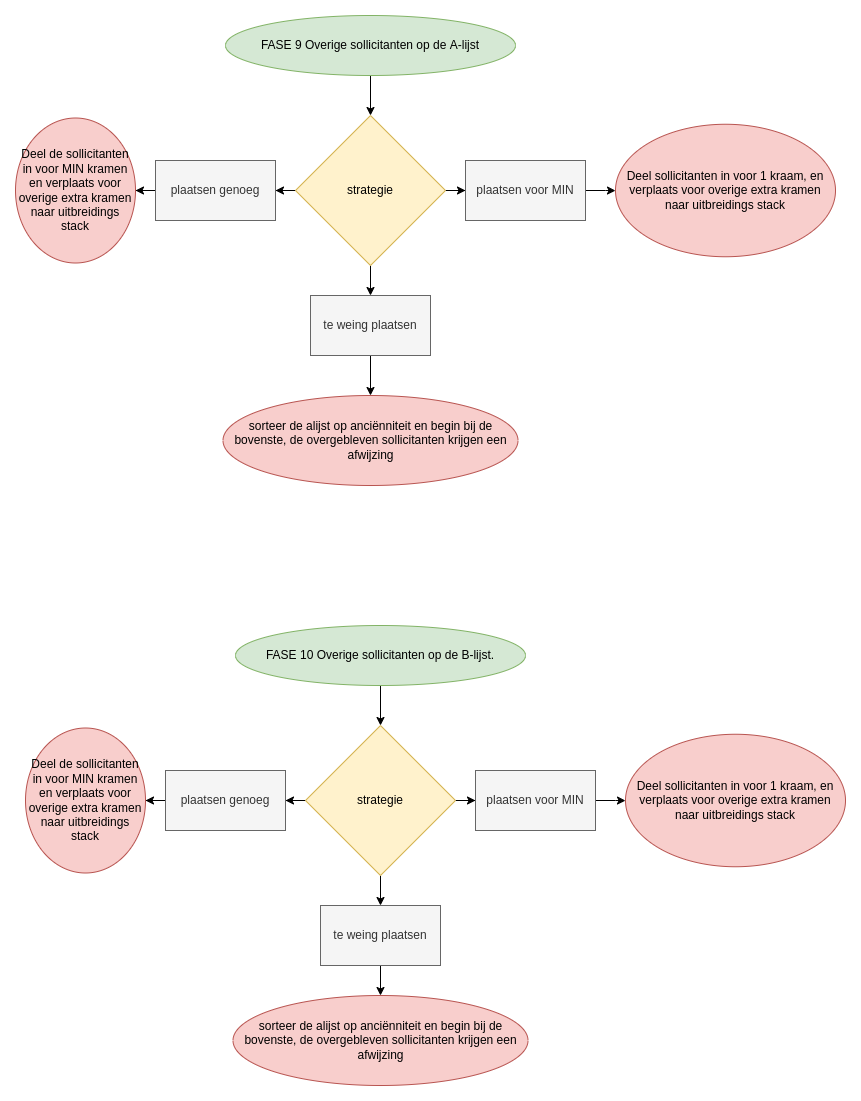

The diagram above was exported from draw.io. Its source (the exported page's mxGraphModel, read from the mxfile embedded in the PNG):
<mxGraphModel dx="1422" dy="905" grid="1" gridSize="10" guides="1" tooltips="1" connect="1" arrows="1" fold="1" page="1" pageScale="1" pageWidth="850" pageHeight="1100" math="0" shadow="0">
  <root>
    <mxCell id="0" />
    <mxCell id="1" parent="0" />
    <mxCell id="1AGJ1-IeQ3G_iuY8s9Mn-3" style="edgeStyle=orthogonalEdgeStyle;rounded=0;orthogonalLoop=1;jettySize=auto;html=1;" parent="1" source="1AGJ1-IeQ3G_iuY8s9Mn-1" target="1AGJ1-IeQ3G_iuY8s9Mn-2" edge="1">
      <mxGeometry relative="1" as="geometry" />
    </mxCell>
    <mxCell id="1AGJ1-IeQ3G_iuY8s9Mn-1" value="FASE 9 Overige sollicitanten op de A-lijst" style="ellipse;whiteSpace=wrap;html=1;fillColor=#d5e8d4;strokeColor=#82b366;" parent="1" vertex="1">
      <mxGeometry x="220" y="10" width="290" height="60" as="geometry" />
    </mxCell>
    <mxCell id="1AGJ1-IeQ3G_iuY8s9Mn-7" style="edgeStyle=orthogonalEdgeStyle;rounded=0;orthogonalLoop=1;jettySize=auto;html=1;" parent="1" source="1AGJ1-IeQ3G_iuY8s9Mn-2" target="1AGJ1-IeQ3G_iuY8s9Mn-5" edge="1">
      <mxGeometry relative="1" as="geometry" />
    </mxCell>
    <mxCell id="1AGJ1-IeQ3G_iuY8s9Mn-9" value="" style="edgeStyle=orthogonalEdgeStyle;rounded=0;orthogonalLoop=1;jettySize=auto;html=1;" parent="1" source="1AGJ1-IeQ3G_iuY8s9Mn-2" target="1AGJ1-IeQ3G_iuY8s9Mn-8" edge="1">
      <mxGeometry relative="1" as="geometry" />
    </mxCell>
    <mxCell id="1AGJ1-IeQ3G_iuY8s9Mn-11" value="" style="edgeStyle=orthogonalEdgeStyle;rounded=0;orthogonalLoop=1;jettySize=auto;html=1;" parent="1" source="1AGJ1-IeQ3G_iuY8s9Mn-2" target="1AGJ1-IeQ3G_iuY8s9Mn-10" edge="1">
      <mxGeometry relative="1" as="geometry" />
    </mxCell>
    <mxCell id="1AGJ1-IeQ3G_iuY8s9Mn-2" value="strategie" style="rhombus;whiteSpace=wrap;html=1;fillColor=#fff2cc;strokeColor=#d6b656;" parent="1" vertex="1">
      <mxGeometry x="290" y="110" width="150" height="150" as="geometry" />
    </mxCell>
    <mxCell id="mt3nEo4XX9i7MKaFJ43V-1" style="edgeStyle=orthogonalEdgeStyle;rounded=0;orthogonalLoop=1;jettySize=auto;html=1;exitX=0;exitY=0.5;exitDx=0;exitDy=0;" parent="1" source="1AGJ1-IeQ3G_iuY8s9Mn-5" target="1AGJ1-IeQ3G_iuY8s9Mn-14" edge="1">
      <mxGeometry relative="1" as="geometry" />
    </mxCell>
    <mxCell id="1AGJ1-IeQ3G_iuY8s9Mn-5" value="plaatsen genoeg" style="rounded=0;whiteSpace=wrap;html=1;fillColor=#f5f5f5;fontColor=#333333;strokeColor=#666666;" parent="1" vertex="1">
      <mxGeometry x="150" y="155" width="120" height="60" as="geometry" />
    </mxCell>
    <mxCell id="1AGJ1-IeQ3G_iuY8s9Mn-16" style="edgeStyle=orthogonalEdgeStyle;rounded=0;orthogonalLoop=1;jettySize=auto;html=1;fontSize=12;" parent="1" source="1AGJ1-IeQ3G_iuY8s9Mn-8" target="1AGJ1-IeQ3G_iuY8s9Mn-13" edge="1">
      <mxGeometry relative="1" as="geometry" />
    </mxCell>
    <mxCell id="1AGJ1-IeQ3G_iuY8s9Mn-8" value="plaatsen voor MIN" style="whiteSpace=wrap;html=1;fillColor=#f5f5f5;fontColor=#333333;strokeColor=#666666;" parent="1" vertex="1">
      <mxGeometry x="460" y="155" width="120" height="60" as="geometry" />
    </mxCell>
    <mxCell id="1AGJ1-IeQ3G_iuY8s9Mn-15" style="edgeStyle=orthogonalEdgeStyle;rounded=0;orthogonalLoop=1;jettySize=auto;html=1;entryX=0.5;entryY=0;entryDx=0;entryDy=0;fontSize=12;" parent="1" source="1AGJ1-IeQ3G_iuY8s9Mn-10" target="1AGJ1-IeQ3G_iuY8s9Mn-12" edge="1">
      <mxGeometry relative="1" as="geometry" />
    </mxCell>
    <mxCell id="1AGJ1-IeQ3G_iuY8s9Mn-10" value="te weing plaatsen" style="whiteSpace=wrap;html=1;fillColor=#f5f5f5;fontColor=#333333;strokeColor=#666666;" parent="1" vertex="1">
      <mxGeometry x="305" y="290" width="120" height="60" as="geometry" />
    </mxCell>
    <mxCell id="1AGJ1-IeQ3G_iuY8s9Mn-12" value="sorteer de alijst op anciënniteit en begin bij de bovenste, de overgebleven sollicitanten krijgen een afwijzing" style="ellipse;whiteSpace=wrap;html=0;fillColor=#f8cecc;strokeColor=#b85450;" parent="1" vertex="1">
      <mxGeometry x="217.5" y="390" width="295" height="90" as="geometry" />
    </mxCell>
    <mxCell id="1AGJ1-IeQ3G_iuY8s9Mn-13" value="Deel sollicitanten in voor 1 kraam, en verplaats voor overige extra kramen naar uitbreidings stack" style="ellipse;whiteSpace=wrap;html=1;fillColor=#f8cecc;strokeColor=#b85450;" parent="1" vertex="1">
      <mxGeometry x="610" y="118.75" width="220" height="132.5" as="geometry" />
    </mxCell>
    <mxCell id="1AGJ1-IeQ3G_iuY8s9Mn-14" value="Deel de sollicitanten in voor MIN kramen en verplaats voor overige extra kramen naar uitbreidings stack" style="ellipse;whiteSpace=wrap;html=1;fillColor=#f8cecc;strokeColor=#b85450;" parent="1" vertex="1">
      <mxGeometry x="10" y="112.5" width="120" height="145" as="geometry" />
    </mxCell>
    <mxCell id="mt3nEo4XX9i7MKaFJ43V-2" style="edgeStyle=orthogonalEdgeStyle;rounded=0;orthogonalLoop=1;jettySize=auto;html=1;" parent="1" source="mt3nEo4XX9i7MKaFJ43V-3" target="mt3nEo4XX9i7MKaFJ43V-7" edge="1">
      <mxGeometry relative="1" as="geometry" />
    </mxCell>
    <mxCell id="mt3nEo4XX9i7MKaFJ43V-3" value="FASE 10 Overige sollicitanten op de B-lijst." style="ellipse;whiteSpace=wrap;html=1;fillColor=#d5e8d4;strokeColor=#82b366;" parent="1" vertex="1">
      <mxGeometry x="230" y="620" width="290" height="60" as="geometry" />
    </mxCell>
    <mxCell id="mt3nEo4XX9i7MKaFJ43V-4" style="edgeStyle=orthogonalEdgeStyle;rounded=0;orthogonalLoop=1;jettySize=auto;html=1;" parent="1" source="mt3nEo4XX9i7MKaFJ43V-7" target="mt3nEo4XX9i7MKaFJ43V-9" edge="1">
      <mxGeometry relative="1" as="geometry" />
    </mxCell>
    <mxCell id="mt3nEo4XX9i7MKaFJ43V-5" value="" style="edgeStyle=orthogonalEdgeStyle;rounded=0;orthogonalLoop=1;jettySize=auto;html=1;" parent="1" source="mt3nEo4XX9i7MKaFJ43V-7" target="mt3nEo4XX9i7MKaFJ43V-11" edge="1">
      <mxGeometry relative="1" as="geometry" />
    </mxCell>
    <mxCell id="mt3nEo4XX9i7MKaFJ43V-6" value="" style="edgeStyle=orthogonalEdgeStyle;rounded=0;orthogonalLoop=1;jettySize=auto;html=1;" parent="1" source="mt3nEo4XX9i7MKaFJ43V-7" target="mt3nEo4XX9i7MKaFJ43V-13" edge="1">
      <mxGeometry relative="1" as="geometry" />
    </mxCell>
    <mxCell id="mt3nEo4XX9i7MKaFJ43V-7" value="strategie" style="rhombus;whiteSpace=wrap;html=1;fillColor=#fff2cc;strokeColor=#d6b656;" parent="1" vertex="1">
      <mxGeometry x="300" y="720" width="150" height="150" as="geometry" />
    </mxCell>
    <mxCell id="mt3nEo4XX9i7MKaFJ43V-8" style="edgeStyle=orthogonalEdgeStyle;rounded=0;orthogonalLoop=1;jettySize=auto;html=1;exitX=0;exitY=0.5;exitDx=0;exitDy=0;" parent="1" source="mt3nEo4XX9i7MKaFJ43V-9" target="mt3nEo4XX9i7MKaFJ43V-16" edge="1">
      <mxGeometry relative="1" as="geometry" />
    </mxCell>
    <mxCell id="mt3nEo4XX9i7MKaFJ43V-9" value="plaatsen genoeg" style="rounded=0;whiteSpace=wrap;html=1;fillColor=#f5f5f5;fontColor=#333333;strokeColor=#666666;" parent="1" vertex="1">
      <mxGeometry x="160" y="765" width="120" height="60" as="geometry" />
    </mxCell>
    <mxCell id="mt3nEo4XX9i7MKaFJ43V-10" style="edgeStyle=orthogonalEdgeStyle;rounded=0;orthogonalLoop=1;jettySize=auto;html=1;fontSize=12;" parent="1" source="mt3nEo4XX9i7MKaFJ43V-11" target="mt3nEo4XX9i7MKaFJ43V-15" edge="1">
      <mxGeometry relative="1" as="geometry" />
    </mxCell>
    <mxCell id="mt3nEo4XX9i7MKaFJ43V-11" value="plaatsen voor MIN" style="whiteSpace=wrap;html=1;fillColor=#f5f5f5;fontColor=#333333;strokeColor=#666666;" parent="1" vertex="1">
      <mxGeometry x="470" y="765" width="120" height="60" as="geometry" />
    </mxCell>
    <mxCell id="mt3nEo4XX9i7MKaFJ43V-12" style="edgeStyle=orthogonalEdgeStyle;rounded=0;orthogonalLoop=1;jettySize=auto;html=1;entryX=0.5;entryY=0;entryDx=0;entryDy=0;fontSize=12;" parent="1" source="mt3nEo4XX9i7MKaFJ43V-13" target="mt3nEo4XX9i7MKaFJ43V-14" edge="1">
      <mxGeometry relative="1" as="geometry" />
    </mxCell>
    <mxCell id="mt3nEo4XX9i7MKaFJ43V-13" value="te weing plaatsen" style="whiteSpace=wrap;html=1;fillColor=#f5f5f5;fontColor=#333333;strokeColor=#666666;" parent="1" vertex="1">
      <mxGeometry x="315" y="900" width="120" height="60" as="geometry" />
    </mxCell>
    <mxCell id="mt3nEo4XX9i7MKaFJ43V-14" value="sorteer de alijst op anciënniteit en begin bij de bovenste, de overgebleven sollicitanten krijgen een afwijzing" style="ellipse;whiteSpace=wrap;html=0;fillColor=#f8cecc;strokeColor=#b85450;" parent="1" vertex="1">
      <mxGeometry x="227.5" y="990" width="295" height="90" as="geometry" />
    </mxCell>
    <mxCell id="mt3nEo4XX9i7MKaFJ43V-15" value="Deel sollicitanten in voor 1 kraam, en verplaats voor overige extra kramen naar uitbreidings stack" style="ellipse;whiteSpace=wrap;html=1;fillColor=#f8cecc;strokeColor=#b85450;" parent="1" vertex="1">
      <mxGeometry x="620" y="728.75" width="220" height="132.5" as="geometry" />
    </mxCell>
    <mxCell id="mt3nEo4XX9i7MKaFJ43V-16" value="Deel de sollicitanten in voor MIN kramen en verplaats voor overige extra kramen naar uitbreidings stack" style="ellipse;whiteSpace=wrap;html=1;fillColor=#f8cecc;strokeColor=#b85450;" parent="1" vertex="1">
      <mxGeometry x="20" y="722.5" width="120" height="145" as="geometry" />
    </mxCell>
  </root>
</mxGraphModel>